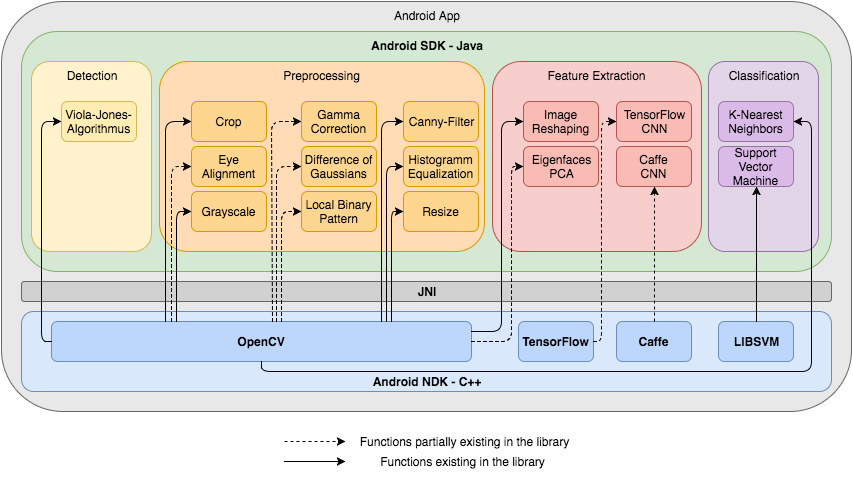

The diagram above was exported from draw.io. Its source (the exported page's mxGraphModel, read from the mxfile embedded in the PNG):
<mxGraphModel dx="2020" dy="690" grid="1" gridSize="10" guides="1" tooltips="1" connect="1" arrows="1" fold="1" page="1" pageScale="1" pageWidth="826" pageHeight="1169" background="#ffffff" math="0" shadow="0">
  <root>
    <mxCell id="0" />
    <mxCell id="1" parent="0" />
    <mxCell id="2" value="Android App" style="rounded=1;whiteSpace=wrap;html=1;plain-gray;gradientColor=none;fillColor=#E8E8E8;verticalAlign=top;" vertex="1" parent="1">
      <mxGeometry x="-20" y="50" width="850" height="410" as="geometry" />
    </mxCell>
    <mxCell id="3" value="Android SDK - Java" style="rounded=1;whiteSpace=wrap;html=1;plain-green;gradientColor=none;verticalAlign=top;fontStyle=1" vertex="1" parent="1">
      <mxGeometry y="80" width="810" height="240" as="geometry" />
    </mxCell>
    <mxCell id="4" value="Detection" style="rounded=1;whiteSpace=wrap;html=1;plain-yellow;gradientColor=none;verticalAlign=top;" vertex="1" parent="1">
      <mxGeometry x="10" y="110" width="120" height="190" as="geometry" />
    </mxCell>
    <mxCell id="5" value="Classification" style="rounded=1;whiteSpace=wrap;html=1;plain-purple;gradientColor=none;verticalAlign=top;" vertex="1" parent="1">
      <mxGeometry x="687" y="110" width="110" height="190" as="geometry" />
    </mxCell>
    <mxCell id="6" value="Support Vector Machine" style="rounded=1;whiteSpace=wrap;html=1;plain-purple;gradientColor=none;fillColor=#DABBE7;" vertex="1" parent="1">
      <mxGeometry x="697" y="195" width="75" height="40" as="geometry" />
    </mxCell>
    <mxCell id="7" value="K-Nearest Neighbors" style="rounded=1;whiteSpace=wrap;html=1;plain-purple;gradientColor=none;fillColor=#DABBE7;" vertex="1" parent="1">
      <mxGeometry x="697" y="150" width="75" height="40" as="geometry" />
    </mxCell>
    <mxCell id="8" value="Android NDK - C++" style="rounded=1;whiteSpace=wrap;html=1;verticalAlign=bottom;plain-blue;gradientColor=none;fontStyle=1" vertex="1" parent="1">
      <mxGeometry y="360" width="810" height="80" as="geometry" />
    </mxCell>
    <mxCell id="9" value="Feature Extraction" style="rounded=1;whiteSpace=wrap;html=1;verticalAlign=top;plain-red;gradientColor=none;" vertex="1" parent="1">
      <mxGeometry x="471" y="110" width="209" height="190" as="geometry" />
    </mxCell>
    <mxCell id="10" value="Image Reshaping" style="rounded=1;whiteSpace=wrap;html=1;plain-red;gradientColor=none;fillColor=#F8BCB5;" vertex="1" parent="1">
      <mxGeometry x="502" y="150" width="75" height="40" as="geometry" />
    </mxCell>
    <mxCell id="11" value="Eigenfaces&lt;div&gt;PCA&lt;/div&gt;" style="rounded=1;whiteSpace=wrap;html=1;plain-red;gradientColor=none;fillColor=#F8BCB5;" vertex="1" parent="1">
      <mxGeometry x="502" y="195" width="75" height="40" as="geometry" />
    </mxCell>
    <mxCell id="12" value="TensorFlow&lt;div&gt;CNN&lt;/div&gt;" style="rounded=1;whiteSpace=wrap;html=1;plain-red;gradientColor=none;fillColor=#F8BCB5;" vertex="1" parent="1">
      <mxGeometry x="595" y="150" width="75" height="40" as="geometry" />
    </mxCell>
    <mxCell id="13" value="Caffe&lt;div&gt;CNN&lt;/div&gt;" style="rounded=1;whiteSpace=wrap;html=1;plain-red;gradientColor=none;fillColor=#F8BCB5;" vertex="1" parent="1">
      <mxGeometry x="595" y="195" width="75" height="40" as="geometry" />
    </mxCell>
    <mxCell id="14" value="Preprocessing" style="rounded=1;whiteSpace=wrap;html=1;verticalAlign=top;plain-orange;gradientColor=none;fillColor=#FFDCB5;" vertex="1" parent="1">
      <mxGeometry x="138" y="110" width="325" height="190" as="geometry" />
    </mxCell>
    <mxCell id="15" value="Grayscale" style="rounded=1;whiteSpace=wrap;html=1;plain-orange;gradientColor=none;fillColor=#FFD68F;" vertex="1" parent="1">
      <mxGeometry x="170" y="240" width="75" height="40" as="geometry" />
    </mxCell>
    <mxCell id="16" value="Gamma Correction" style="rounded=1;whiteSpace=wrap;html=1;plain-orange;gradientColor=none;fillColor=#FFD68F;" vertex="1" parent="1">
      <mxGeometry x="280" y="150" width="75" height="40" as="geometry" />
    </mxCell>
    <mxCell id="17" value="Crop" style="rounded=1;whiteSpace=wrap;html=1;plain-orange;gradientColor=none;fillColor=#FFD68F;" vertex="1" parent="1">
      <mxGeometry x="170" y="150" width="75" height="40" as="geometry" />
    </mxCell>
    <mxCell id="18" value="Eye Alignment" style="rounded=1;whiteSpace=wrap;html=1;plain-orange;gradientColor=none;fillColor=#FFD68F;" vertex="1" parent="1">
      <mxGeometry x="170" y="195" width="75" height="40" as="geometry" />
    </mxCell>
    <mxCell id="19" value="Difference of Gaussians" style="rounded=1;whiteSpace=wrap;html=1;plain-orange;gradientColor=none;fillColor=#FFD68F;" vertex="1" parent="1">
      <mxGeometry x="280" y="195" width="75" height="40" as="geometry" />
    </mxCell>
    <mxCell id="20" value="Canny-Filter" style="rounded=1;whiteSpace=wrap;html=1;plain-orange;gradientColor=none;fillColor=#FFD68F;" vertex="1" parent="1">
      <mxGeometry x="382" y="150" width="75" height="40" as="geometry" />
    </mxCell>
    <mxCell id="21" value="Local Binary Pattern" style="rounded=1;whiteSpace=wrap;html=1;plain-orange;gradientColor=none;fillColor=#FFD68F;" vertex="1" parent="1">
      <mxGeometry x="280" y="240" width="75" height="40" as="geometry" />
    </mxCell>
    <mxCell id="22" value="Histogramm Equalization" style="rounded=1;whiteSpace=wrap;html=1;plain-orange;gradientColor=none;fillColor=#FFD68F;" vertex="1" parent="1">
      <mxGeometry x="382" y="195" width="75" height="40" as="geometry" />
    </mxCell>
    <mxCell id="23" value="Resize" style="rounded=1;whiteSpace=wrap;html=1;plain-orange;gradientColor=none;fillColor=#FFD68F;" vertex="1" parent="1">
      <mxGeometry x="382" y="240" width="75" height="40" as="geometry" />
    </mxCell>
    <mxCell id="24" value="OpenCV" style="rounded=1;whiteSpace=wrap;html=1;plain-blue;gradientColor=none;fillColor=#BDD6FC;fontStyle=1" vertex="1" parent="1">
      <mxGeometry x="30" y="370" width="420" height="40" as="geometry" />
    </mxCell>
    <mxCell id="25" value="TensorFlow" style="rounded=1;whiteSpace=wrap;html=1;plain-blue;gradientColor=none;fillColor=#BDD6FC;fontStyle=1" vertex="1" parent="1">
      <mxGeometry x="497" y="370" width="75" height="40" as="geometry" />
    </mxCell>
    <mxCell id="26" value="Caffe" style="rounded=1;whiteSpace=wrap;html=1;plain-blue;gradientColor=none;fillColor=#BDD6FC;fontStyle=1" vertex="1" parent="1">
      <mxGeometry x="595" y="370" width="75" height="40" as="geometry" />
    </mxCell>
    <mxCell id="27" value="LIBSVM" style="rounded=1;whiteSpace=wrap;html=1;plain-blue;gradientColor=none;fillColor=#BDD6FC;fontStyle=1" vertex="1" parent="1">
      <mxGeometry x="697" y="370" width="75" height="40" as="geometry" />
    </mxCell>
    <mxCell id="28" value="Viola-Jones-Algorithmus" style="rounded=1;whiteSpace=wrap;html=1;plain-yellow;gradientColor=none;fillColor=#FFEDB3;" vertex="1" parent="1">
      <mxGeometry x="40" y="150" width="75" height="40" as="geometry" />
    </mxCell>
    <mxCell id="29" value="JNI" style="rounded=1;whiteSpace=wrap;html=1;plain-gray;gradientColor=none;fillColor=#D1D1D1;fontStyle=1" vertex="1" parent="1">
      <mxGeometry y="330" width="810" height="20" as="geometry" />
    </mxCell>
    <mxCell id="30" value="" style="endArrow=classic;html=1;exitX=0;exitY=0.5;entryX=0;entryY=0.5;" edge="1" source="24" target="28" parent="1">
      <mxGeometry x="20" y="170" width="50" height="50" as="geometry">
        <mxPoint x="20" y="60" as="sourcePoint" />
        <mxPoint x="70" y="10" as="targetPoint" />
        <Array as="points">
          <mxPoint x="20" y="390" />
          <mxPoint x="20" y="170" />
        </Array>
      </mxGeometry>
    </mxCell>
    <mxCell id="31" value="" style="endArrow=classic;html=1;exitX=0.5;exitY=1;entryX=1;entryY=0.5;" edge="1" source="24" target="7" parent="1">
      <mxGeometry x="240" y="170" width="50" height="50" as="geometry">
        <mxPoint x="40" y="60" as="sourcePoint" />
        <mxPoint x="90" y="10" as="targetPoint" />
        <Array as="points">
          <mxPoint x="240" y="420" />
          <mxPoint x="790" y="420" />
          <mxPoint x="790" y="170" />
        </Array>
      </mxGeometry>
    </mxCell>
    <mxCell id="32" value="" style="endArrow=classic;html=1;entryX=0;entryY=0.5;exitX=0.271;exitY=0.005;exitPerimeter=0;" edge="1" source="24" target="17" parent="1">
      <mxGeometry x="144" y="170" width="50" height="50" as="geometry">
        <mxPoint x="144" y="339" as="sourcePoint" />
        <mxPoint x="170" y="350" as="targetPoint" />
        <Array as="points">
          <mxPoint x="144" y="170" />
        </Array>
      </mxGeometry>
    </mxCell>
    <mxCell id="33" value="" style="endArrow=classic;html=1;entryX=0;entryY=0.5;dashed=1;rounded=1;exitX=0.286;exitY=0.005;exitPerimeter=0;" edge="1" source="24" target="18" parent="1">
      <mxGeometry x="150" y="215" width="50" height="50" as="geometry">
        <mxPoint x="150" y="337" as="sourcePoint" />
        <mxPoint x="180" y="330" as="targetPoint" />
        <Array as="points">
          <mxPoint x="150" y="215" />
        </Array>
      </mxGeometry>
    </mxCell>
    <mxCell id="34" value="" style="endArrow=classic;html=1;strokeWidth=1;entryX=0;entryY=0.5;exitX=0.298;exitY=0.003;exitPerimeter=0;" edge="1" source="24" target="15" parent="1">
      <mxGeometry x="155" y="260" width="50" height="50" as="geometry">
        <mxPoint x="155" y="340" as="sourcePoint" />
        <mxPoint x="210" y="320" as="targetPoint" />
        <Array as="points">
          <mxPoint x="155" y="260" />
        </Array>
      </mxGeometry>
    </mxCell>
    <mxCell id="35" value="" style="endArrow=classic;html=1;entryX=0;entryY=0.5;dashed=1;rounded=1;exitX=0.525;exitY=-0.001;exitPerimeter=0;" edge="1" source="24" target="16" parent="1">
      <mxGeometry x="160" y="225" width="50" height="50" as="geometry">
        <mxPoint x="160" y="347" as="sourcePoint" />
        <mxPoint x="180" y="225" as="targetPoint" />
        <Array as="points">
          <mxPoint x="250" y="170" />
        </Array>
      </mxGeometry>
    </mxCell>
    <mxCell id="36" value="" style="endArrow=classic;html=1;strokeWidth=1;entryX=0;entryY=0.5;exitX=0.535;exitY=-0.004;exitPerimeter=0;dashed=1;" edge="1" source="24" target="19" parent="1">
      <mxGeometry x="255" y="215" width="50" height="50" as="geometry">
        <mxPoint x="240" y="330" as="sourcePoint" />
        <mxPoint x="290" y="280" as="targetPoint" />
        <Array as="points">
          <mxPoint x="255" y="215" />
        </Array>
      </mxGeometry>
    </mxCell>
    <mxCell id="37" value="" style="endArrow=classic;html=1;strokeWidth=1;entryX=0;entryY=0.5;exitX=0.547;exitY=-0.001;exitPerimeter=0;dashed=1;" edge="1" source="24" target="21" parent="1">
      <mxGeometry x="260" y="260" width="50" height="50" as="geometry">
        <mxPoint x="240" y="330" as="sourcePoint" />
        <mxPoint x="290" y="280" as="targetPoint" />
        <Array as="points">
          <mxPoint x="260" y="260" />
        </Array>
      </mxGeometry>
    </mxCell>
    <mxCell id="38" value="" style="endArrow=classic;html=1;strokeWidth=1;entryX=0;entryY=0.5;exitX=0.785;exitY=-0.006;exitPerimeter=0;" edge="1" source="24" target="20" parent="1">
      <mxGeometry x="360" y="170" width="50" height="50" as="geometry">
        <mxPoint x="340" y="340" as="sourcePoint" />
        <mxPoint x="390" y="290" as="targetPoint" />
        <Array as="points">
          <mxPoint x="360" y="170" />
        </Array>
      </mxGeometry>
    </mxCell>
    <mxCell id="39" value="" style="endArrow=classic;html=1;strokeWidth=1;entryX=0;entryY=0.5;" edge="1" target="22" parent="1">
      <mxGeometry x="365" y="215" width="50" height="50" as="geometry">
        <mxPoint x="365" y="370" as="sourcePoint" />
        <mxPoint x="380" y="250" as="targetPoint" />
        <Array as="points">
          <mxPoint x="365" y="215" />
        </Array>
      </mxGeometry>
    </mxCell>
    <mxCell id="40" value="" style="endArrow=classic;html=1;strokeWidth=1;entryX=0;entryY=0.5;exitX=0.809;exitY=0.003;exitPerimeter=0;" edge="1" source="24" target="23" parent="1">
      <mxGeometry x="370" y="260" width="50" height="50" as="geometry">
        <mxPoint x="370" y="340" as="sourcePoint" />
        <mxPoint x="400" y="280" as="targetPoint" />
        <Array as="points">
          <mxPoint x="370" y="260" />
        </Array>
      </mxGeometry>
    </mxCell>
    <mxCell id="41" value="" style="endArrow=classic;html=1;strokeWidth=1;entryX=0.5;entryY=1;exitX=0.5;exitY=0;dashed=1;" edge="1" source="26" target="13" parent="1">
      <mxGeometry x="633" y="235" width="50" height="50" as="geometry">
        <mxPoint x="580" y="320" as="sourcePoint" />
        <mxPoint x="630" y="270" as="targetPoint" />
      </mxGeometry>
    </mxCell>
    <mxCell id="42" value="" style="endArrow=classic;html=1;strokeWidth=1;entryX=0;entryY=0.5;exitX=1;exitY=0.25;" edge="1" source="24" target="10" parent="1">
      <mxGeometry x="450" y="170" width="50" height="50" as="geometry">
        <mxPoint x="430" y="360" as="sourcePoint" />
        <mxPoint x="480" y="310" as="targetPoint" />
        <Array as="points">
          <mxPoint x="480" y="380" />
          <mxPoint x="480" y="170" />
        </Array>
      </mxGeometry>
    </mxCell>
    <mxCell id="43" value="" style="endArrow=classic;html=1;strokeWidth=1;entryX=0;entryY=0.5;exitX=1;exitY=0.5;dashed=1;" edge="1" source="25" target="12" parent="1">
      <mxGeometry x="572" y="170" width="50" height="50" as="geometry">
        <mxPoint x="540" y="320" as="sourcePoint" />
        <mxPoint x="590" y="270" as="targetPoint" />
        <Array as="points">
          <mxPoint x="580" y="390" />
          <mxPoint x="580" y="170" />
        </Array>
      </mxGeometry>
    </mxCell>
    <mxCell id="44" value="" style="endArrow=classic;html=1;strokeWidth=1;entryX=0;entryY=0.5;dashed=1;exitX=1;exitY=0.5;" edge="1" source="24" target="11" parent="1">
      <mxGeometry x="450" y="215" width="50" height="50" as="geometry">
        <mxPoint x="450" y="360" as="sourcePoint" />
        <mxPoint x="500" y="310" as="targetPoint" />
        <Array as="points">
          <mxPoint x="490" y="390" />
          <mxPoint x="490" y="215" />
        </Array>
      </mxGeometry>
    </mxCell>
    <mxCell id="45" value="" style="endArrow=classic;html=1;strokeWidth=1;entryX=0.5;entryY=1;exitX=0.5;exitY=0;" edge="1" source="27" target="6" parent="1">
      <mxGeometry x="735" y="235" width="50" height="50" as="geometry">
        <mxPoint x="680" y="330" as="sourcePoint" />
        <mxPoint x="730" y="280" as="targetPoint" />
      </mxGeometry>
    </mxCell>
    <mxCell id="46" value="" style="group;align=center;" vertex="1" connectable="0" parent="1">
      <mxGeometry x="249" y="470" width="320" height="60" as="geometry" />
    </mxCell>
    <mxCell id="47" value="" style="whiteSpace=wrap;html=1;fillColor=#ffffff;strokeColor=#000000;" vertex="1" parent="46">
      <mxGeometry width="310" height="60" as="geometry" />
    </mxCell>
    <mxCell id="49" value="Functions partially existing in the library" style="whiteSpace=wrap;html=1;fillColor=#ffffff;strokeColor=none;opacity=0;align=center;" vertex="1" parent="46">
      <mxGeometry x="75" y="10" width="237" height="20" as="geometry" />
    </mxCell>
    <mxCell id="51" value="Functions existing in the library" style="whiteSpace=wrap;html=1;fillColor=none;strokeColor=none;align=center;" vertex="1" parent="46">
      <mxGeometry x="75" y="30" width="235" height="20" as="geometry" />
    </mxCell>
    <mxCell id="53" style="edgeStyle=orthogonalEdgeStyle;rounded=1;html=1;exitX=1;exitY=0.5;entryX=1;entryY=0.5;jettySize=auto;orthogonalLoop=1;strokeWidth=1;" edge="1" parent="46" source="47" target="47">
      <mxGeometry relative="1" as="geometry" />
    </mxCell>
    <mxCell id="54" value="" style="endArrow=classic;html=1;dashed=1;strokeWidth=1;entryX=0;entryY=0.5;exitX=0.044;exitY=0.332;exitPerimeter=0;" edge="1" source="47" target="56" parent="1">
      <mxGeometry x="263" y="490" width="50" height="50" as="geometry">
        <mxPoint x="25" y="20" as="sourcePoint" />
        <mxPoint x="55" y="20" as="targetPoint" />
      </mxGeometry>
    </mxCell>
    <mxCell id="55" value="" style="endArrow=classic;html=1;strokeWidth=1;entryX=0;entryY=0.5;exitX=0.044;exitY=0.665;exitPerimeter=0;" edge="1" source="47" target="57" parent="1">
      <mxGeometry x="23" y="40" width="50" height="50" as="geometry">
        <mxPoint x="23" y="40" as="sourcePoint" />
        <mxPoint x="53" y="40" as="targetPoint" />
      </mxGeometry>
    </mxCell>
    <mxCell id="56" value="Functions partially existing in the library" style="whiteSpace=wrap;html=1;fillColor=#ffffff;strokeColor=none;opacity=0;align=center;" vertex="1" parent="1">
      <mxGeometry x="324" y="480" width="237" height="20" as="geometry" />
    </mxCell>
    <mxCell id="52" style="edgeStyle=orthogonalEdgeStyle;rounded=1;html=1;exitX=0.5;exitY=1;entryX=0.5;entryY=1;dashed=1;jettySize=auto;orthogonalLoop=1;strokeWidth=1;" edge="1" parent="1" source="56" target="56">
      <mxGeometry relative="1" as="geometry" />
    </mxCell>
    <mxCell id="48" value="" style="endArrow=classic;html=1;dashed=1;strokeWidth=1;entryX=0;entryY=0.5;exitX=0.044;exitY=0.332;exitPerimeter=0;" edge="1" parent="1" source="47" target="56">
      <mxGeometry width="50" height="50" relative="1" as="geometry">
        <mxPoint x="274" y="490" as="sourcePoint" />
        <mxPoint x="304" y="490" as="targetPoint" />
      </mxGeometry>
    </mxCell>
    <mxCell id="57" value="Functions existing in the library" style="whiteSpace=wrap;html=1;fillColor=none;strokeColor=none;align=center;" vertex="1" parent="1">
      <mxGeometry x="324" y="500" width="235" height="20" as="geometry" />
    </mxCell>
    <mxCell id="50" value="" style="endArrow=classic;html=1;strokeWidth=1;entryX=0;entryY=0.5;exitX=0.044;exitY=0.665;exitPerimeter=0;" edge="1" parent="1" source="47" target="57">
      <mxGeometry x="272" y="510" width="50" height="50" as="geometry">
        <mxPoint x="272" y="510" as="sourcePoint" />
        <mxPoint x="302" y="510" as="targetPoint" />
      </mxGeometry>
    </mxCell>
  </root>
</mxGraphModel>